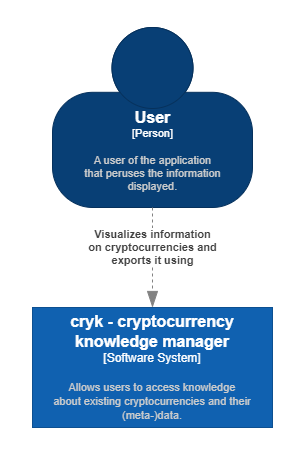

The diagram above was exported from draw.io. Its source (the exported page's mxGraphModel, read from the mxfile embedded in the PNG):
<mxGraphModel dx="1612" dy="836" grid="1" gridSize="10" guides="1" tooltips="1" connect="1" arrows="1" fold="1" page="1" pageScale="1" pageWidth="304" pageHeight="454" math="0" shadow="0">
  <root>
    <mxCell id="0" />
    <mxCell id="1" parent="0" />
    <object placeholders="1" c4Name="User" c4Type="Person" c4Description="A user of the application&#10;that peruses the information&#10;displayed." label="&lt;font style=&quot;font-size: 16px&quot;&gt;&lt;b&gt;%c4Name%&lt;/b&gt;&lt;/font&gt;&lt;div&gt;[%c4Type%]&lt;/div&gt;&lt;br&gt;&lt;div&gt;&lt;font style=&quot;font-size: 11px&quot;&gt;&lt;font color=&quot;#cccccc&quot;&gt;%c4Description%&lt;/font&gt;&lt;/div&gt;" id="ZNcJ0aqmqYBKRZopqf-d-1">
      <mxCell style="html=1;fontSize=11;dashed=0;whitespace=wrap;fillColor=#083F75;strokeColor=#06315C;fontColor=#ffffff;shape=mxgraph.c4.person2;align=center;metaEdit=1;points=[[0.5,0,0],[1,0.5,0],[1,0.75,0],[0.75,1,0],[0.5,1,0],[0.25,1,0],[0,0.75,0],[0,0.5,0]];resizable=0;" vertex="1" parent="1">
        <mxGeometry x="52" y="27" width="200" height="180" as="geometry" />
      </mxCell>
    </object>
    <object placeholders="1" c4Name="cryk - cryptocurrency&#10;knowledge manager" c4Type="Software System" c4Description="Allows users to access knowledge&#10;about existing cryptocurrencies and their (meta-)data." label="&lt;font style=&quot;font-size: 16px&quot;&gt;&lt;b&gt;%c4Name%&lt;/b&gt;&lt;/font&gt;&lt;div&gt;[%c4Type%]&lt;/div&gt;&lt;br&gt;&lt;div&gt;&lt;font style=&quot;font-size: 11px&quot;&gt;&lt;font color=&quot;#cccccc&quot;&gt;%c4Description%&lt;/font&gt;&lt;/div&gt;" id="ZNcJ0aqmqYBKRZopqf-d-2">
      <mxCell style="rounded=0;whiteSpace=wrap;html=1;labelBackgroundColor=none;fillColor=#1061B0;fontColor=#ffffff;align=center;arcSize=10;strokeColor=#0D5091;metaEdit=1;resizable=0;points=[[0.25,0,0],[0.5,0,0],[0.75,0,0],[1,0.25,0],[1,0.5,0],[1,0.75,0],[0.75,1,0],[0.5,1,0],[0.25,1,0],[0,0.75,0],[0,0.5,0],[0,0.25,0]];sketch=0;glass=0;shadow=0;" vertex="1" parent="1">
        <mxGeometry x="32" y="307" width="240" height="120" as="geometry" />
      </mxCell>
    </object>
    <object placeholders="1" c4Type="Relationship" c4Description="Visualizes information&#10;on cryptocurrencies and&#10;exports it using" label="&lt;div style=&quot;text-align: left; font-size: 11px;&quot;&gt;&lt;div style=&quot;text-align: center; font-size: 11px;&quot;&gt;&lt;b style=&quot;font-size: 11px;&quot;&gt;%c4Description%&lt;/b&gt;&lt;/div&gt;&lt;/div&gt;" id="6BgMIpfrivDwmIrPy1A4-1">
      <mxCell style="endArrow=blockThin;html=1;fontSize=11;fontColor=#404040;strokeWidth=1;endFill=1;strokeColor=#828282;elbow=vertical;metaEdit=1;endSize=14;startSize=14;jumpStyle=arc;jumpSize=16;rounded=0;edgeStyle=orthogonalEdgeStyle;dashed=1;entryX=0.5;entryY=0;entryDx=0;entryDy=0;entryPerimeter=0;exitX=0.5;exitY=1;exitDx=0;exitDy=0;exitPerimeter=0;" edge="1" parent="1" source="ZNcJ0aqmqYBKRZopqf-d-1" target="ZNcJ0aqmqYBKRZopqf-d-2">
        <mxGeometry x="-0.2" width="240" relative="1" as="geometry">
          <mxPoint x="-94" y="257" as="sourcePoint" />
          <mxPoint x="146" y="257" as="targetPoint" />
          <mxPoint as="offset" />
        </mxGeometry>
      </mxCell>
    </object>
  </root>
</mxGraphModel>